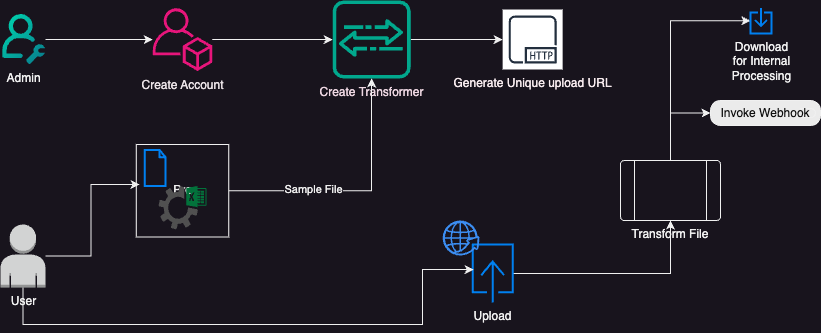

The diagram above was exported from draw.io. Its source (the exported page's mxGraphModel, read from the mxfile embedded in the PNG):
<mxGraphModel dx="954" dy="613" grid="1" gridSize="10" guides="1" tooltips="1" connect="1" arrows="1" fold="1" page="1" pageScale="1" pageWidth="850" pageHeight="1100" math="0" shadow="0">
  <root>
    <mxCell id="0" />
    <mxCell id="1" parent="0" />
    <mxCell id="L6o5hl7kJURwD2gBCU-w-7" style="edgeStyle=orthogonalEdgeStyle;rounded=0;orthogonalLoop=1;jettySize=auto;html=1;" edge="1" parent="1" source="L6o5hl7kJURwD2gBCU-w-5" target="L6o5hl7kJURwD2gBCU-w-6">
      <mxGeometry relative="1" as="geometry" />
    </mxCell>
    <mxCell id="L6o5hl7kJURwD2gBCU-w-5" value="Admin" style="shape=image;editableCssRules=.*;verticalLabelPosition=bottom;labelBackgroundColor=default;verticalAlign=top;aspect=fixed;imageAspect=0;image=data:image/svg+xml,(base64 omitted: 3068 chars);" vertex="1" parent="1">
      <mxGeometry x="22.14" y="24" width="42.86" height="50" as="geometry" />
    </mxCell>
    <mxCell id="L6o5hl7kJURwD2gBCU-w-22" style="edgeStyle=orthogonalEdgeStyle;rounded=0;orthogonalLoop=1;jettySize=auto;html=1;" edge="1" parent="1" source="L6o5hl7kJURwD2gBCU-w-6" target="L6o5hl7kJURwD2gBCU-w-17">
      <mxGeometry relative="1" as="geometry" />
    </mxCell>
    <mxCell id="L6o5hl7kJURwD2gBCU-w-6" value="&lt;font color=&quot;#ebe3e7&quot;&gt;Create Account&lt;/font&gt;" style="sketch=0;outlineConnect=0;fontColor=#232F3E;gradientColor=none;fillColor=#E7157B;strokeColor=none;dashed=0;verticalLabelPosition=bottom;verticalAlign=top;align=center;html=1;fontSize=12;fontStyle=0;aspect=fixed;pointerEvents=1;shape=mxgraph.aws4.organizations_account;" vertex="1" parent="1">
      <mxGeometry x="172.14" y="17.5" width="59.77" height="63" as="geometry" />
    </mxCell>
    <mxCell id="L6o5hl7kJURwD2gBCU-w-8" value="User&lt;div&gt;&lt;br&gt;&lt;/div&gt;" style="outlineConnect=0;dashed=0;verticalLabelPosition=bottom;verticalAlign=top;align=center;html=1;shape=mxgraph.aws3.user;fillColor=#D2D3D3;gradientColor=none;" vertex="1" parent="1">
      <mxGeometry x="20.000000000000014" y="234" width="45" height="63" as="geometry" />
    </mxCell>
    <mxCell id="L6o5hl7kJURwD2gBCU-w-14" value="" style="group" vertex="1" connectable="0" parent="1">
      <mxGeometry x="155.76999999999998" y="154" width="92.5" height="97.5" as="geometry" />
    </mxCell>
    <mxCell id="L6o5hl7kJURwD2gBCU-w-13" value="Pro" style="whiteSpace=wrap;html=1;aspect=fixed;" vertex="1" parent="L6o5hl7kJURwD2gBCU-w-14">
      <mxGeometry width="92.5" height="92.5" as="geometry" />
    </mxCell>
    <mxCell id="L6o5hl7kJURwD2gBCU-w-12" value="" style="group" vertex="1" connectable="0" parent="L6o5hl7kJURwD2gBCU-w-14">
      <mxGeometry x="8.564814814814815" y="5.416666666666667" width="78.7962962962963" height="86.66666666666667" as="geometry" />
    </mxCell>
    <mxCell id="L6o5hl7kJURwD2gBCU-w-9" value="" style="html=1;verticalLabelPosition=bottom;align=center;labelBackgroundColor=#ffffff;verticalAlign=top;strokeWidth=2;strokeColor=#0080F0;shadow=0;dashed=0;shape=mxgraph.ios7.icons.document;" vertex="1" parent="L6o5hl7kJURwD2gBCU-w-12">
      <mxGeometry width="20.555555555555557" height="36.11111111111111" as="geometry" />
    </mxCell>
    <mxCell id="L6o5hl7kJURwD2gBCU-w-10" value="" style="sketch=0;pointerEvents=1;shadow=0;dashed=0;html=1;strokeColor=none;fillColor=#505050;labelPosition=center;verticalLabelPosition=bottom;verticalAlign=top;outlineConnect=0;align=center;shape=mxgraph.office.services.excel_services;" vertex="1" parent="L6o5hl7kJURwD2gBCU-w-12">
      <mxGeometry x="13.703703703703704" y="36.11111111111111" width="47.96296296296297" height="43.333333333333336" as="geometry" />
    </mxCell>
    <mxCell id="L6o5hl7kJURwD2gBCU-w-16" style="edgeStyle=orthogonalEdgeStyle;rounded=0;orthogonalLoop=1;jettySize=auto;html=1;entryX=0.036;entryY=0.432;entryDx=0;entryDy=0;entryPerimeter=0;" edge="1" parent="1" source="L6o5hl7kJURwD2gBCU-w-8" target="L6o5hl7kJURwD2gBCU-w-13">
      <mxGeometry relative="1" as="geometry" />
    </mxCell>
    <mxCell id="L6o5hl7kJURwD2gBCU-w-25" style="edgeStyle=orthogonalEdgeStyle;rounded=0;orthogonalLoop=1;jettySize=auto;html=1;" edge="1" parent="1" source="L6o5hl7kJURwD2gBCU-w-17" target="L6o5hl7kJURwD2gBCU-w-24">
      <mxGeometry relative="1" as="geometry" />
    </mxCell>
    <mxCell id="L6o5hl7kJURwD2gBCU-w-17" value="&lt;font color=&quot;#edd6e1&quot;&gt;Create Transformer&lt;/font&gt;" style="sketch=0;outlineConnect=0;fontColor=#232F3E;gradientColor=none;fillColor=#01A88D;strokeColor=none;dashed=0;verticalLabelPosition=bottom;verticalAlign=top;align=center;html=1;fontSize=12;fontStyle=0;aspect=fixed;shape=mxgraph.aws4.agent2;" vertex="1" parent="1">
      <mxGeometry x="352.14" y="10" width="78" height="78" as="geometry" />
    </mxCell>
    <mxCell id="L6o5hl7kJURwD2gBCU-w-20" style="edgeStyle=orthogonalEdgeStyle;rounded=0;orthogonalLoop=1;jettySize=auto;html=1;" edge="1" parent="1" source="L6o5hl7kJURwD2gBCU-w-13" target="L6o5hl7kJURwD2gBCU-w-17">
      <mxGeometry relative="1" as="geometry" />
    </mxCell>
    <mxCell id="L6o5hl7kJURwD2gBCU-w-21" value="Sample File" style="edgeLabel;html=1;align=center;verticalAlign=middle;resizable=0;points=[];" vertex="1" connectable="0" parent="L6o5hl7kJURwD2gBCU-w-20">
      <mxGeometry x="-0.3428" y="2" relative="1" as="geometry">
        <mxPoint as="offset" />
      </mxGeometry>
    </mxCell>
    <mxCell id="L6o5hl7kJURwD2gBCU-w-24" value="&lt;font color=&quot;#f7ebee&quot;&gt;Generate Unique upload URL&lt;/font&gt;" style="sketch=0;outlineConnect=0;fontColor=#232F3E;gradientColor=none;strokeColor=#232F3E;fillColor=#ffffff;dashed=0;verticalLabelPosition=bottom;verticalAlign=top;align=center;html=1;fontSize=12;fontStyle=0;aspect=fixed;shape=mxgraph.aws4.resourceIcon;resIcon=mxgraph.aws4.http_protocol;" vertex="1" parent="1">
      <mxGeometry x="522.14" y="19" width="60" height="60" as="geometry" />
    </mxCell>
    <mxCell id="L6o5hl7kJURwD2gBCU-w-34" style="edgeStyle=orthogonalEdgeStyle;rounded=0;orthogonalLoop=1;jettySize=auto;html=1;" edge="1" parent="1" source="L6o5hl7kJURwD2gBCU-w-30" target="L6o5hl7kJURwD2gBCU-w-33">
      <mxGeometry relative="1" as="geometry" />
    </mxCell>
    <mxCell id="L6o5hl7kJURwD2gBCU-w-30" value="Upload" style="html=1;verticalLabelPosition=bottom;align=center;labelBackgroundColor=none;verticalAlign=top;strokeWidth=2;strokeColor=#0080F0;shadow=0;dashed=0;shape=mxgraph.ios7.icons.up;" vertex="1" parent="1">
      <mxGeometry x="492.14" y="254" width="40" height="58" as="geometry" />
    </mxCell>
    <mxCell id="L6o5hl7kJURwD2gBCU-w-31" style="edgeStyle=orthogonalEdgeStyle;rounded=0;orthogonalLoop=1;jettySize=auto;html=1;entryX=0.025;entryY=0.431;entryDx=0;entryDy=0;entryPerimeter=0;" edge="1" parent="1" source="L6o5hl7kJURwD2gBCU-w-8" target="L6o5hl7kJURwD2gBCU-w-30">
      <mxGeometry relative="1" as="geometry">
        <Array as="points">
          <mxPoint x="42.14" y="334" />
          <mxPoint x="442.14" y="334" />
          <mxPoint x="442.14" y="279" />
        </Array>
      </mxGeometry>
    </mxCell>
    <mxCell id="L6o5hl7kJURwD2gBCU-w-32" value="" style="sketch=0;html=1;aspect=fixed;strokeColor=none;shadow=0;fillColor=#3B8DF1;verticalAlign=top;labelPosition=center;verticalLabelPosition=bottom;shape=mxgraph.gcp2.globe_world" vertex="1" parent="1">
      <mxGeometry x="462.14" y="230" width="36.84" height="35" as="geometry" />
    </mxCell>
    <mxCell id="L6o5hl7kJURwD2gBCU-w-33" value="Transform File" style="verticalLabelPosition=bottom;verticalAlign=top;html=1;shape=process;whiteSpace=wrap;rounded=1;size=0.14;arcSize=6;" vertex="1" parent="1">
      <mxGeometry x="640" y="170" width="100" height="60" as="geometry" />
    </mxCell>
    <mxCell id="L6o5hl7kJURwD2gBCU-w-36" value="" style="edgeStyle=orthogonalEdgeStyle;rounded=0;orthogonalLoop=1;jettySize=auto;html=1;endArrow=none;endFill=0;startArrow=classic;startFill=1;" edge="1" parent="1" source="L6o5hl7kJURwD2gBCU-w-35" target="L6o5hl7kJURwD2gBCU-w-33">
      <mxGeometry relative="1" as="geometry" />
    </mxCell>
    <mxCell id="L6o5hl7kJURwD2gBCU-w-35" value="Download&lt;div&gt;for Internal&lt;/div&gt;&lt;div&gt;Processing&lt;/div&gt;" style="html=1;verticalLabelPosition=bottom;align=center;labelBackgroundColor=none;verticalAlign=top;strokeWidth=2;strokeColor=#0080F0;shadow=0;dashed=0;shape=mxgraph.ios7.icons.down;" vertex="1" parent="1">
      <mxGeometry x="770" y="17.5" width="21" height="25.5" as="geometry" />
    </mxCell>
    <mxCell id="L6o5hl7kJURwD2gBCU-w-37" value="&lt;font color=&quot;#0f0f0f&quot;&gt;Invoke Webhook&lt;/font&gt;" style="html=1;outlineConnect=0;whiteSpace=wrap;fillColor=#EBEBEB;shape=mxgraph.archimate3.application;appType=event;archiType=rounded" vertex="1" parent="1">
      <mxGeometry x="730" y="110" width="110" height="25" as="geometry" />
    </mxCell>
    <mxCell id="L6o5hl7kJURwD2gBCU-w-38" style="edgeStyle=orthogonalEdgeStyle;rounded=0;orthogonalLoop=1;jettySize=auto;html=1;entryX=0;entryY=0.5;entryDx=0;entryDy=0;entryPerimeter=0;" edge="1" parent="1" source="L6o5hl7kJURwD2gBCU-w-33" target="L6o5hl7kJURwD2gBCU-w-37">
      <mxGeometry relative="1" as="geometry" />
    </mxCell>
  </root>
</mxGraphModel>